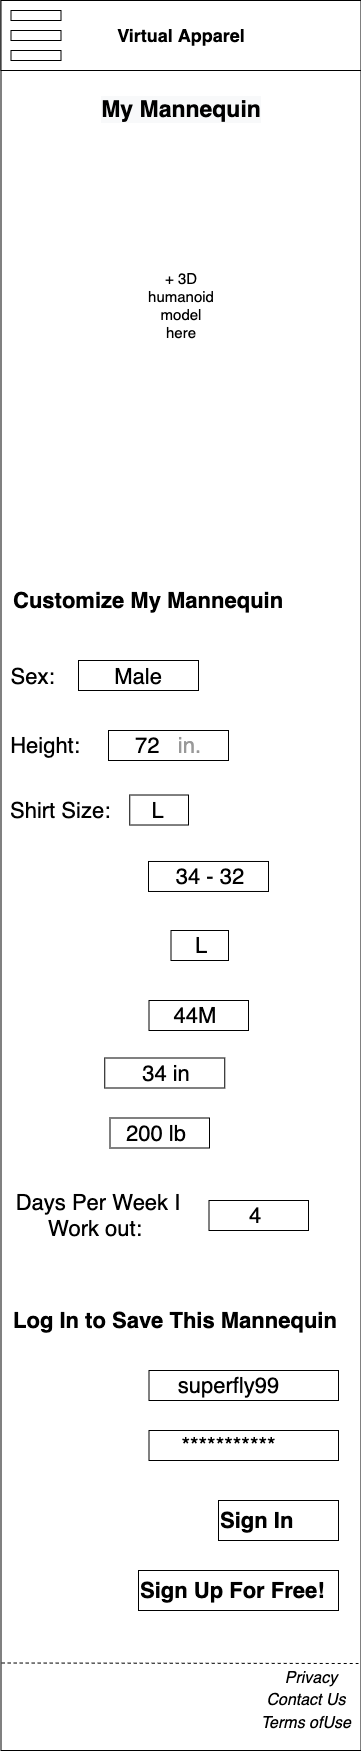

The diagram above was exported from draw.io. Its source (the exported page's mxGraphModel, read from the mxfile embedded in the PNG):
<mxGraphModel dx="-120" dy="506" grid="1" gridSize="10" guides="1" tooltips="1" connect="1" arrows="1" fold="1" page="1" pageScale="1" pageWidth="850" pageHeight="1100" math="0" shadow="0">
  <root>
    <mxCell id="0" />
    <mxCell id="1" parent="0" />
    <mxCell id="2" value="" style="rounded=0;whiteSpace=wrap;html=1;direction=south;textOpacity=0;" vertex="1" parent="1">
      <mxGeometry x="1432.5" y="100" width="360" height="1750" as="geometry" />
    </mxCell>
    <mxCell id="3" value="&lt;h2&gt;Virtual Apparel&lt;/h2&gt;" style="rounded=0;whiteSpace=wrap;html=1;" vertex="1" parent="1">
      <mxGeometry x="1432.5" y="100" width="360" height="70" as="geometry" />
    </mxCell>
    <mxCell id="4" value="" style="rounded=0;whiteSpace=wrap;html=1;" vertex="1" parent="1">
      <mxGeometry x="1442.5" y="130" width="50" height="10" as="geometry" />
    </mxCell>
    <mxCell id="5" value="" style="rounded=0;whiteSpace=wrap;html=1;" vertex="1" parent="1">
      <mxGeometry x="1442.5" y="110" width="50" height="10" as="geometry" />
    </mxCell>
    <mxCell id="6" value="" style="rounded=0;whiteSpace=wrap;html=1;" vertex="1" parent="1">
      <mxGeometry x="1442.5" y="150" width="50" height="10" as="geometry" />
    </mxCell>
    <mxCell id="7" value="&lt;h2 style=&quot;color: rgb(0 , 0 , 0) ; font-family: &amp;#34;helvetica&amp;#34; ; font-style: normal ; letter-spacing: normal ; text-indent: 0px ; text-transform: none ; word-spacing: 0px ; background-color: rgb(248 , 249 , 250) ; font-size: 23px&quot;&gt;My Mannequin&lt;/h2&gt;" style="text;whiteSpace=wrap;html=1;align=center;fontSize=20;" vertex="1" parent="1">
      <mxGeometry x="1502.5" y="170" width="220" height="60" as="geometry" />
    </mxCell>
    <mxCell id="8" value="+ 3D humanoid model here" style="text;html=1;strokeColor=none;fillColor=none;align=center;verticalAlign=middle;whiteSpace=wrap;rounded=0;fontSize=15;" vertex="1" parent="1">
      <mxGeometry x="1582.5" y="390" width="60" height="30" as="geometry" />
    </mxCell>
    <mxCell id="9" value="Customize My Mannequin" style="text;html=1;strokeColor=none;fillColor=none;align=left;verticalAlign=middle;whiteSpace=wrap;rounded=0;fontSize=22;fontStyle=1" vertex="1" parent="1">
      <mxGeometry x="1442.5" y="670" width="297.5" height="60" as="geometry" />
    </mxCell>
    <mxCell id="10" value="Sex:" style="text;html=1;strokeColor=none;fillColor=none;align=center;verticalAlign=middle;whiteSpace=wrap;rounded=0;fontSize=22;" vertex="1" parent="1">
      <mxGeometry x="1432.5" y="760.98" width="62.5" height="30" as="geometry" />
    </mxCell>
    <mxCell id="11" value="sdaf" style="rounded=0;whiteSpace=wrap;html=1;fontSize=22;fillColor=#FFFFFF;align=left;fontColor=#FFFFFF;gradientColor=#FFFFFF;" vertex="1" parent="1">
      <mxGeometry x="1510" y="760" width="120" height="30" as="geometry" />
    </mxCell>
    <mxCell id="12" value="&amp;nbsp;Male" style="text;html=1;strokeColor=none;fillColor=none;align=center;verticalAlign=middle;whiteSpace=wrap;rounded=0;fontSize=22;fontColor=#000000;" vertex="1" parent="1">
      <mxGeometry x="1502.5" y="760.98" width="127.5" height="30" as="geometry" />
    </mxCell>
    <mxCell id="13" value="Height:" style="text;html=1;strokeColor=none;fillColor=none;align=center;verticalAlign=middle;whiteSpace=wrap;rounded=0;fontSize=22;" vertex="1" parent="1">
      <mxGeometry x="1432.5" y="830" width="87.5" height="30" as="geometry" />
    </mxCell>
    <mxCell id="14" value="sdaf" style="rounded=0;whiteSpace=wrap;html=1;fontSize=22;fillColor=#FFFFFF;align=left;fontColor=#FFFFFF;gradientColor=#FFFFFF;" vertex="1" parent="1">
      <mxGeometry x="1540" y="830" width="120" height="30" as="geometry" />
    </mxCell>
    <mxCell id="15" value="&amp;nbsp;72&amp;nbsp; &amp;nbsp;&lt;font color=&quot;#999999&quot;&gt;in.&lt;/font&gt;" style="text;html=1;strokeColor=none;fillColor=none;align=center;verticalAlign=middle;whiteSpace=wrap;rounded=0;fontSize=22;fontColor=#000000;" vertex="1" parent="1">
      <mxGeometry x="1532.5" y="830" width="127.5" height="30" as="geometry" />
    </mxCell>
    <mxCell id="16" value="Shirt Size:" style="text;html=1;strokeColor=none;fillColor=none;align=left;verticalAlign=middle;whiteSpace=wrap;rounded=0;fontSize=22;" vertex="1" parent="1">
      <mxGeometry x="1440" y="895.49" width="110" height="30" as="geometry" />
    </mxCell>
    <mxCell id="17" value="sdaf" style="rounded=0;whiteSpace=wrap;html=1;fontSize=22;fillColor=#FFFFFF;align=left;fontColor=#FFFFFF;gradientColor=#FFFFFF;" vertex="1" parent="1">
      <mxGeometry x="1561.25" y="894.51" width="58.75" height="30" as="geometry" />
    </mxCell>
    <mxCell id="18" value="L" style="text;html=1;strokeColor=none;fillColor=none;align=center;verticalAlign=middle;whiteSpace=wrap;rounded=0;fontSize=22;fontColor=#000000;" vertex="1" parent="1">
      <mxGeometry x="1557.5" y="895.49" width="62.5" height="30" as="geometry" />
    </mxCell>
    <mxCell id="19" value="sdaf" style="rounded=0;whiteSpace=wrap;html=1;fontSize=22;fillColor=#FFFFFF;align=left;fontColor=#FFFFFF;gradientColor=#FFFFFF;" vertex="1" parent="1">
      <mxGeometry x="1580" y="960.98" width="120" height="30" as="geometry" />
    </mxCell>
    <mxCell id="20" value="34 - 32" style="text;html=1;strokeColor=none;fillColor=none;align=center;verticalAlign=middle;whiteSpace=wrap;rounded=0;fontSize=22;fontColor=#000000;" vertex="1" parent="1">
      <mxGeometry x="1583.75" y="960.98" width="116.25" height="30" as="geometry" />
    </mxCell>
    <mxCell id="21" value="sdaf" style="rounded=0;whiteSpace=wrap;html=1;fontSize=22;fillColor=#FFFFFF;align=left;fontColor=#FFFFFF;gradientColor=#FFFFFF;" vertex="1" parent="1">
      <mxGeometry x="1602.5" y="1030" width="57.5" height="30" as="geometry" />
    </mxCell>
    <mxCell id="22" value="L" style="text;html=1;strokeColor=none;fillColor=none;align=center;verticalAlign=middle;whiteSpace=wrap;rounded=0;fontSize=22;fontColor=#000000;" vertex="1" parent="1">
      <mxGeometry x="1606.25" y="1030" width="53.75" height="30" as="geometry" />
    </mxCell>
    <mxCell id="23" value="sdaf" style="rounded=0;whiteSpace=wrap;html=1;fontSize=22;fillColor=#FFFFFF;align=left;fontColor=#FFFFFF;gradientColor=#FFFFFF;" vertex="1" parent="1">
      <mxGeometry x="1580.5" y="1100" width="99.5" height="30" as="geometry" />
    </mxCell>
    <mxCell id="24" value="44M" style="text;html=1;strokeColor=none;fillColor=none;align=center;verticalAlign=middle;whiteSpace=wrap;rounded=0;fontSize=22;fontColor=#000000;" vertex="1" parent="1">
      <mxGeometry x="1584.25" y="1100" width="85.75" height="30" as="geometry" />
    </mxCell>
    <mxCell id="25" value="sdaf" style="rounded=0;whiteSpace=wrap;html=1;fontSize=22;fillColor=#FFFFFF;align=left;fontColor=#FFFFFF;gradientColor=#FFFFFF;" vertex="1" parent="1">
      <mxGeometry x="1536.25" y="1157.5" width="120" height="30" as="geometry" />
    </mxCell>
    <mxCell id="26" value="34 in" style="text;html=1;strokeColor=none;fillColor=none;align=center;verticalAlign=middle;whiteSpace=wrap;rounded=0;fontSize=22;fontColor=#000000;" vertex="1" parent="1">
      <mxGeometry x="1540" y="1157.5" width="116.25" height="30" as="geometry" />
    </mxCell>
    <mxCell id="27" value="sdaf" style="rounded=0;whiteSpace=wrap;html=1;fontSize=22;fillColor=#FFFFFF;align=left;fontColor=#FFFFFF;gradientColor=#FFFFFF;" vertex="1" parent="1">
      <mxGeometry x="1541.5" y="1217.5" width="99.5" height="30" as="geometry" />
    </mxCell>
    <mxCell id="28" value="200 lb" style="text;html=1;strokeColor=none;fillColor=none;align=center;verticalAlign=middle;whiteSpace=wrap;rounded=0;fontSize=22;fontColor=#000000;" vertex="1" parent="1">
      <mxGeometry x="1545.25" y="1217.5" width="85.75" height="30" as="geometry" />
    </mxCell>
    <mxCell id="29" value="Days Per Week I Work out:&amp;nbsp;" style="text;html=1;strokeColor=none;fillColor=none;align=center;verticalAlign=middle;whiteSpace=wrap;rounded=0;fontSize=22;" vertex="1" parent="1">
      <mxGeometry x="1440" y="1300" width="180" height="30" as="geometry" />
    </mxCell>
    <mxCell id="30" value="sdaf" style="rounded=0;whiteSpace=wrap;html=1;fontSize=22;fillColor=#FFFFFF;align=left;fontColor=#FFFFFF;gradientColor=#FFFFFF;" vertex="1" parent="1">
      <mxGeometry x="1640.5" y="1300" width="99.5" height="30" as="geometry" />
    </mxCell>
    <mxCell id="31" value="4" style="text;html=1;strokeColor=none;fillColor=none;align=center;verticalAlign=middle;whiteSpace=wrap;rounded=0;fontSize=22;fontColor=#000000;" vertex="1" parent="1">
      <mxGeometry x="1644.25" y="1300" width="85.75" height="30" as="geometry" />
    </mxCell>
    <mxCell id="32" value="sdaf" style="rounded=0;whiteSpace=wrap;html=1;fontSize=22;fillColor=#FFFFFF;align=left;fontColor=#FFFFFF;gradientColor=#FFFFFF;" vertex="1" parent="1">
      <mxGeometry x="1580.5" y="1470" width="189.5" height="30" as="geometry" />
    </mxCell>
    <mxCell id="33" value="superfly99" style="text;html=1;strokeColor=none;fillColor=none;align=center;verticalAlign=middle;whiteSpace=wrap;rounded=0;fontSize=22;fontColor=#000000;" vertex="1" parent="1">
      <mxGeometry x="1580.5" y="1470" width="158.75" height="30" as="geometry" />
    </mxCell>
    <mxCell id="34" value="sdaf" style="rounded=0;whiteSpace=wrap;html=1;fontSize=22;fillColor=#FFFFFF;align=left;fontColor=#FFFFFF;gradientColor=#FFFFFF;" vertex="1" parent="1">
      <mxGeometry x="1580.5" y="1530" width="189.5" height="30" as="geometry" />
    </mxCell>
    <mxCell id="35" value="***********" style="text;html=1;strokeColor=none;fillColor=none;align=center;verticalAlign=middle;whiteSpace=wrap;rounded=0;fontSize=22;fontColor=#000000;" vertex="1" parent="1">
      <mxGeometry x="1580.5" y="1530" width="158.75" height="30" as="geometry" />
    </mxCell>
    <mxCell id="36" value="&lt;b&gt;&lt;font color=&quot;#000000&quot;&gt;Sign Up For Free!&lt;/font&gt;&lt;/b&gt;" style="rounded=0;whiteSpace=wrap;html=1;fontSize=22;fontColor=#999999;fillColor=#FFFFFF;gradientColor=#FFFFFF;align=left;" vertex="1" parent="1">
      <mxGeometry x="1570" y="1670" width="200" height="40" as="geometry" />
    </mxCell>
    <mxCell id="37" value="&lt;b&gt;&lt;font color=&quot;#000000&quot;&gt;Sign In&lt;/font&gt;&lt;/b&gt;" style="rounded=0;whiteSpace=wrap;html=1;fontSize=22;fontColor=#999999;fillColor=#FFFFFF;gradientColor=#FFFFFF;align=left;" vertex="1" parent="1">
      <mxGeometry x="1650" y="1600" width="120" height="40" as="geometry" />
    </mxCell>
    <mxCell id="38" value="Log In to Save This Mannequin" style="text;html=1;strokeColor=none;fillColor=none;align=left;verticalAlign=middle;whiteSpace=wrap;rounded=0;fontSize=22;fontStyle=1" vertex="1" parent="1">
      <mxGeometry x="1442.5" y="1390" width="337.5" height="60" as="geometry" />
    </mxCell>
    <mxCell id="39" value="&lt;i&gt;Privacy&lt;/i&gt;" style="text;html=1;strokeColor=none;fillColor=none;align=center;verticalAlign=middle;whiteSpace=wrap;rounded=0;fontSize=16;" vertex="1" parent="1">
      <mxGeometry x="1723" y="1767.5" width="40" height="20" as="geometry" />
    </mxCell>
    <mxCell id="40" value="&lt;i&gt;Contact Us&lt;/i&gt;" style="text;html=1;strokeColor=none;fillColor=none;align=center;verticalAlign=middle;whiteSpace=wrap;rounded=0;fontSize=16;" vertex="1" parent="1">
      <mxGeometry x="1693" y="1785" width="90" height="30" as="geometry" />
    </mxCell>
    <mxCell id="41" value="&lt;i&gt;Terms ofUse&lt;/i&gt;" style="text;html=1;strokeColor=none;fillColor=none;align=center;verticalAlign=middle;whiteSpace=wrap;rounded=0;fontSize=16;" vertex="1" parent="1">
      <mxGeometry x="1688" y="1807.5" width="100" height="30" as="geometry" />
    </mxCell>
    <mxCell id="42" value="" style="endArrow=none;dashed=1;html=1;rounded=0;fontSize=22;fontColor=#000000;exitX=0.95;exitY=0.998;exitDx=0;exitDy=0;exitPerimeter=0;" edge="1" source="2" parent="1">
      <mxGeometry width="50" height="50" relative="1" as="geometry">
        <mxPoint x="1594.25" y="1767.5" as="sourcePoint" />
        <mxPoint x="1790" y="1763" as="targetPoint" />
      </mxGeometry>
    </mxCell>
  </root>
</mxGraphModel>